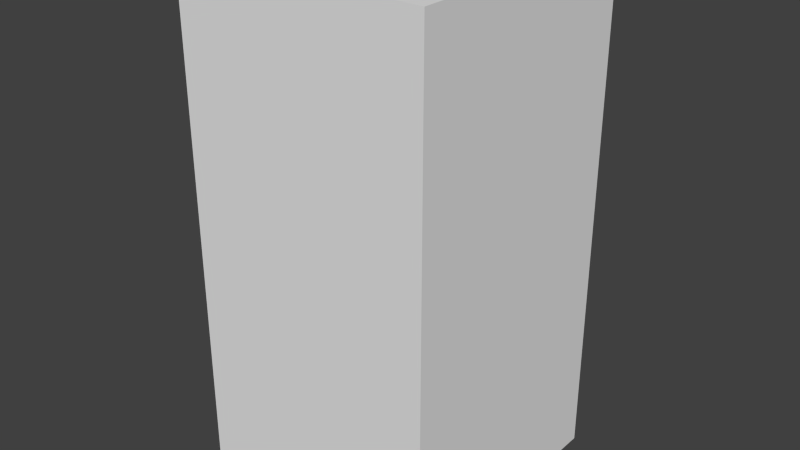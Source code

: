 # Source: brownArrowThree.blend  (saved by Blender 2.68.0; exported with 4.5.12 LTS)
import bpy
from mathutils import Matrix  # noqa: F401  (used for matrix-valued properties, if any)

bpy.ops.wm.read_factory_settings(use_empty=True)
scene = bpy.context.scene
scene.name = 'Scene'

# ---- collections
col_collection_1 = bpy.data.collections.new('Collection 1'); scene.collection.children.link(col_collection_1)

# ---- world
world_world = bpy.data.worlds.new('World'); scene.world = world_world
world_world.color = (0.05088, 0.05088, 0.05088)
world_world.use_sun_shadow = False
world_world.sun_shadow_jitter_overblur = 0.0
world_world.cycles.sampling_method = 'MANUAL'
world_world.cycles.sample_map_resolution = 256

# ---- meshes
me_brownarrowthree = bpy.data.meshes.new('brownArrowThree')
me_brownarrowthree.from_pydata([(-0.5, -0.5, -1.0), (-0.5, 0.5, -1.0), (0.5, 0.5, -1.0), (0.5, -0.5, -1.0), (-0.5, -0.5, 1.0), (-0.5, 0.5, 1.0), (0.5, 0.5, 1.0), (0.5, -0.5, 1.0)], [], [(4, 5, 1, 0), (5, 6, 2, 1), (6, 7, 3, 2), (7, 4, 0, 3), (0, 1, 2, 3), (7, 6, 5, 4)])
me_brownarrowthree.use_remesh_preserve_volume = False
me_brownarrowthree.use_remesh_preserve_attributes = False
me_brownarrowthree.use_mirror_vertex_groups = False
me_brownarrowthree.update()

# ---- objects
ob_brownarrowthree = bpy.data.objects.new('brownArrowThree', me_brownarrowthree)

# ---- transforms, parenting, visibility, modifiers, constraints
ob_brownarrowthree.location = (0.0, 0.0, 0.0)
ob_brownarrowthree.lineart.crease_threshold = 0.0

# ---- collection membership
col_collection_1.objects.link(ob_brownarrowthree)

# ---- scene / render settings (as saved in the file)
scene.frame_start = 1; scene.frame_end = 250; scene.frame_set(1)
scene.render.engine = 'BLENDER_EEVEE_NEXT'
scene.render.image_settings.color_mode = 'RGB'
scene.render.image_settings.compression = 90
scene.render.resolution_percentage = 50
scene.render.dither_intensity = 0.0
scene.cycles.use_denoising = False
scene.cycles.samples = 10
scene.cycles.sampling_pattern = 'TABULATED_SOBOL'
scene.cycles.light_sampling_threshold = 0.0
scene.cycles.use_adaptive_sampling = False
scene.cycles.use_light_tree = False
scene.cycles.blur_glossy = 0.0
scene.cycles.volume_bounces = 1
scene.cycles.pixel_filter_type = 'GAUSSIAN'
scene.cycles.sample_clamp_indirect = 0.0
scene.view_settings.view_transform = 'Standard'
bpy.context.view_layer.update()

# ---- added for rendering (the .blend has no active camera and no usable light): camera, sun
cam_auto = bpy.data.cameras.new('AutoCamera')
cam_auto.lens = 50.0
cam_auto.sensor_width = 36.0
cam_auto.clip_end = 1000.0
ob_auto_camera = bpy.data.objects.new('AutoCamera', cam_auto)
scene.collection.objects.link(ob_auto_camera)
ob_auto_camera.location = (2.26633, -2.71959, 1.81306)
ob_auto_camera.rotation_euler = (1.09748, -7.21219e-08, 0.694738)
scene.camera = ob_auto_camera
light_auto_sun = bpy.data.lights.new('AutoSun', 'SUN')
light_auto_sun.energy = 3.0
light_auto_sun.angle = 0.0523599
ob_auto_sun = bpy.data.objects.new('AutoSun', light_auto_sun)
scene.collection.objects.link(ob_auto_sun)
ob_auto_sun.rotation_euler = (0.872665, 0.174533, 0.523599)
bpy.context.view_layer.update()

